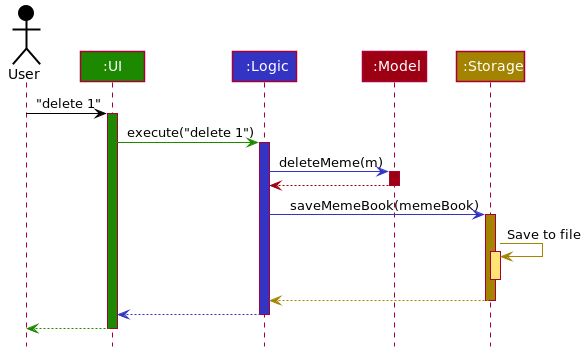

The diagram above was rendered by PlantUML. Its source (embedded in the PNG):
@startuml








skinparam BackgroundColor #FFFFFFF

skinparam Shadowing false

skinparam Class {
    FontColor #FFFFFF
    BorderThickness 1
    BorderColor #FFFFFF
    StereotypeFontColor #FFFFFF
    FontName Arial
}

skinparam Actor {
    BorderColor #000000
    Color #000000
    FontName Arial
}

skinparam Sequence {
    MessageAlign center
    BoxFontSize 15
    BoxPadding 0
    BoxFontColor #FFFFFF
    FontName Arial
}

skinparam Participant {
    FontColor #FFFFFFF
    Padding 20
}

skinparam MinClassWidth 50
skinparam ParticipantPadding 10
skinparam Shadowing false
skinparam DefaultTextAlignment center
skinparam packageStyle Rectangle

hide footbox
hide members
hide circle

Actor User as user #000000
Participant ":UI" as ui #1D8900
Participant ":Logic" as logic #3333C4
Participant ":Model" as model #9D0012
Participant ":Storage" as storage #A38300

user -[#000000]> ui : "delete 1"
activate ui #1D8900

ui -[#1D8900]> logic : execute("delete 1")
activate logic #3333C4

logic -[#3333C4]> model : deleteMeme(m)
activate model #9D0012

model -[#9D0012]-> logic
deactivate model

logic -[#3333C4]> storage : saveMemeBook(memeBook)
activate storage #A38300

storage -[#A38300]> storage : Save to file
activate storage #FFE374
deactivate storage

storage --[#A38300]> logic
deactivate storage

logic --[#3333C4]> ui
deactivate logic

ui--[#1D8900]> user
deactivate ui
@enduml